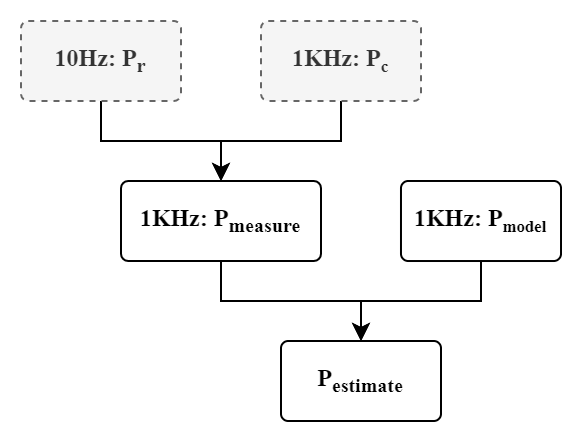

The diagram above was exported from draw.io. Its source (the exported page's mxGraphModel, read from the mxfile embedded in the PNG):
<mxGraphModel dx="1061" dy="532" grid="1" gridSize="10" guides="1" tooltips="1" connect="1" arrows="1" fold="1" page="1" pageScale="1" pageWidth="413" pageHeight="583" math="0" shadow="0">
  <root>
    <mxCell id="0" />
    <mxCell id="1" parent="0" />
    <mxCell id="2" style="edgeStyle=orthogonalEdgeStyle;rounded=0;orthogonalLoop=1;jettySize=auto;html=1;exitX=0.5;exitY=1;exitDx=0;exitDy=0;entryX=0.5;entryY=0;entryDx=0;entryDy=0;" edge="1" source="3" target="9" parent="1">
      <mxGeometry relative="1" as="geometry">
        <mxPoint x="-280" y="140" as="targetPoint" />
      </mxGeometry>
    </mxCell>
    <mxCell id="3" value="&lt;font face=&quot;Times New Roman&quot;&gt;&lt;b&gt;10Hz: P&lt;sub&gt;r&lt;/sub&gt;&lt;/b&gt;&lt;/font&gt;" style="rounded=1;whiteSpace=wrap;html=1;arcSize=9;fillColor=#f5f5f5;fontColor=#333333;strokeColor=#666666;dashed=1;" vertex="1" parent="1">
      <mxGeometry x="-370" y="50" width="80" height="40" as="geometry" />
    </mxCell>
    <mxCell id="4" style="edgeStyle=orthogonalEdgeStyle;rounded=0;orthogonalLoop=1;jettySize=auto;html=1;exitX=0.5;exitY=1;exitDx=0;exitDy=0;entryX=0.5;entryY=0;entryDx=0;entryDy=0;" edge="1" source="5" target="9" parent="1">
      <mxGeometry relative="1" as="geometry">
        <mxPoint x="-280" y="140" as="targetPoint" />
      </mxGeometry>
    </mxCell>
    <mxCell id="5" value="&lt;font face=&quot;Times New Roman&quot;&gt;&lt;b&gt;1KHz: P&lt;span style=&quot;font-size: 10px&quot;&gt;&lt;sub&gt;c&lt;/sub&gt;&lt;/span&gt;&lt;/b&gt;&lt;/font&gt;" style="rounded=1;whiteSpace=wrap;html=1;arcSize=9;fillColor=#f5f5f5;fontColor=#333333;strokeColor=#666666;dashed=1;" vertex="1" parent="1">
      <mxGeometry x="-250" y="50" width="80" height="40" as="geometry" />
    </mxCell>
    <mxCell id="6" style="edgeStyle=orthogonalEdgeStyle;rounded=0;orthogonalLoop=1;jettySize=auto;html=1;" edge="1" source="7" target="10" parent="1">
      <mxGeometry relative="1" as="geometry" />
    </mxCell>
    <mxCell id="7" value="&lt;font face=&quot;Times New Roman&quot;&gt;&lt;b&gt;1KHz: P&lt;span style=&quot;font-size: 10px&quot;&gt;&lt;sub&gt;model&lt;/sub&gt;&lt;/span&gt;&lt;/b&gt;&lt;/font&gt;" style="rounded=1;whiteSpace=wrap;html=1;arcSize=9;" vertex="1" parent="1">
      <mxGeometry x="-180" y="130" width="80" height="40" as="geometry" />
    </mxCell>
    <mxCell id="8" style="edgeStyle=orthogonalEdgeStyle;rounded=0;orthogonalLoop=1;jettySize=auto;html=1;entryX=0.5;entryY=0;entryDx=0;entryDy=0;" edge="1" source="9" target="10" parent="1">
      <mxGeometry relative="1" as="geometry" />
    </mxCell>
    <mxCell id="9" value="&lt;font face=&quot;Times New Roman&quot;&gt;&lt;b&gt;1KHz: P&lt;sub&gt;measure&lt;/sub&gt;&lt;/b&gt;&lt;/font&gt;" style="rounded=1;whiteSpace=wrap;html=1;arcSize=9;" vertex="1" parent="1">
      <mxGeometry x="-320" y="130" width="100" height="40" as="geometry" />
    </mxCell>
    <mxCell id="10" value="&lt;font face=&quot;Times New Roman&quot;&gt;&lt;b&gt;P&lt;sub&gt;estimate&lt;/sub&gt;&lt;/b&gt;&lt;/font&gt;" style="rounded=1;whiteSpace=wrap;html=1;arcSize=9;" vertex="1" parent="1">
      <mxGeometry x="-240" y="210" width="80" height="40" as="geometry" />
    </mxCell>
  </root>
</mxGraphModel>